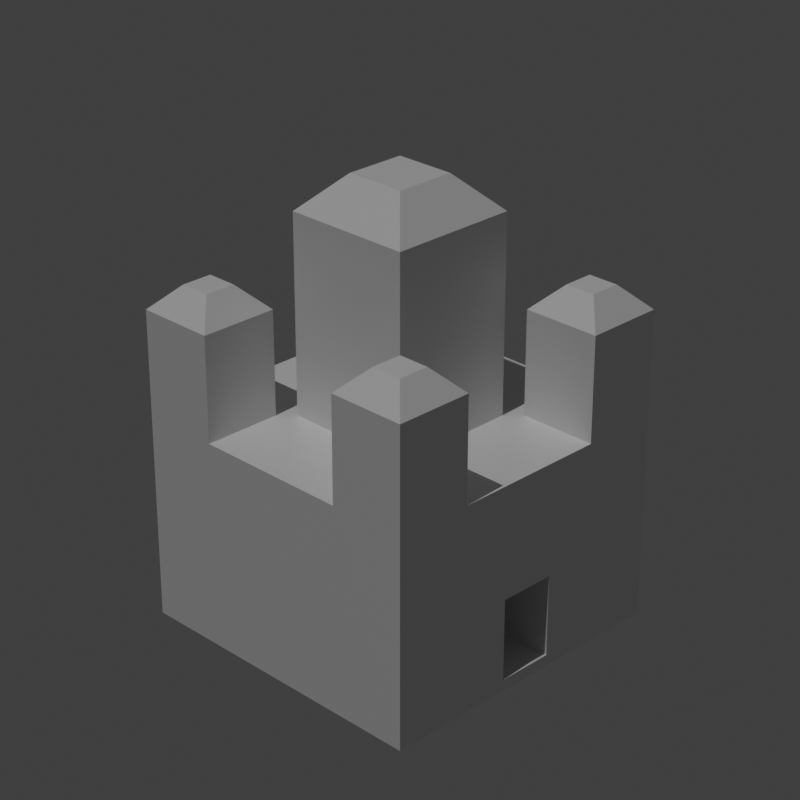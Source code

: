 # Source: capital.blend  (saved by Blender 3.0.42; exported with 4.5.12 LTS)
import bpy
from mathutils import Matrix  # noqa: F401  (used for matrix-valued properties, if any)

bpy.ops.wm.read_factory_settings(use_empty=True)
scene = bpy.context.scene
scene.name = 'Scene'

# ---- collections
col_collection = bpy.data.collections.new('Collection'); scene.collection.children.link(col_collection)

# ---- materials (node trees are filled in below, after node groups)
mat_material = bpy.data.materials.new('Material')
mat_material.alpha_threshold = 0.0
mat_material.use_transparent_shadow = False
mat_material.line_color = (0.0, 0.0, 0.0, 1.0)

# ---- material node trees
mat_material.use_nodes = True; mat_material.node_tree.nodes.clear()
_N = mat_material.node_tree.nodes; _L = mat_material.node_tree.links
n0 = _N.new('ShaderNodeOutputMaterial'); n0.name = 'Material Output'; n0.location = (300, 300)
n1 = _N.new('ShaderNodeBsdfPrincipled'); n1.name = 'Principled BSDF'; n1.location = (10, 300)
n1.distribution = 'GGX'
n1.subsurface_method = 'RANDOM_WALK_SKIN'
n1.inputs[2].default_value = 0.4
n1.inputs[3].default_value = 1.45
n1.inputs[27].default_value = (0.0, 0.0, 0.0, 1.0)
n1.inputs[28].default_value = 1.0
_L.new(n1.outputs[0], n0.inputs[0])
n0.is_active_output = True

# ---- world
world_world = bpy.data.worlds.new('World'); scene.world = world_world
world_world.use_nodes = True; world_world.node_tree.nodes.clear()
_N = world_world.node_tree.nodes; _L = world_world.node_tree.links
n0 = _N.new('ShaderNodeOutputWorld'); n0.name = 'World Output'; n0.location = (300, 300)
n1 = _N.new('ShaderNodeBackground'); n1.name = 'Background'; n1.location = (10, 300)
n1.inputs[0].default_value = (0.05088, 0.05088, 0.05088, 1.0)
_L.new(n1.outputs[0], n0.inputs[0])
n0.is_active_output = True
world_world.color = (0.05088, 0.05088, 0.05088)
world_world.use_sun_shadow = False
world_world.sun_shadow_jitter_overblur = 0.0

# ---- cameras
cam_camera = bpy.data.cameras.new('Camera')
cam_camera.clip_end = 100.0
cam_camera.lens = 100.0
cam_camera.ortho_scale = 7.314

# ---- lights
light_sun = bpy.data.lights.new('Sun', 'SUN')
light_sun.transmission_factor = 0.0
light_sun.energy = 1.0
light_sun.shadow_soft_size = 0.125

# ---- meshes
me_cube = bpy.data.meshes.new('Cube')
me_cube.from_pydata([(1.0, 1.0, 0.3138), (1.0, 1.0, -1.0), (1.0, -1.0, 0.3138), (1.0, -1.0, -1.0), (-1.0, 1.0, 0.3138), (-1.0, 1.0, -1.0), (-1.0, -1.0, 0.3138), (-1.0, -1.0, -1.0), (0.5, 1.0, -1.0), (0.0, 1.0, -1.0), (-0.5, 1.0, -1.0), (0.5, -1.0, 0.3138), (0.0, -1.0, 0.3138), (-0.5, -1.0, 0.3138), (-0.5, -1.0, -1.0), (0.0, -1.0, -1.0), (0.5, -1.0, -1.0), (-0.5, 1.0, 0.3138), (0.0, 1.0, 0.3138), (0.5, 1.0, 0.3138), (-1.0, 0.5, -1.0), (-1.0, 0.0, -1.0), (-1.0, -0.5, -1.0), (1.0, 0.5, 0.3138), (1.0, 0.0, 0.3138), (1.0, -0.5, 0.3138), (-1.0, -0.5, 0.3138), (-1.0, 0.0, 0.3138), (-1.0, 0.5, 0.3138), (1.0, -0.5, -1.0), (1.0, 0.0, -1.0), (1.0, 0.5, -1.0), (-0.5, 0.5, -1.0), (-0.5, 0.0, -1.0), (-0.5, -0.5, -1.0), (0.0, 0.5, -1.0), (0.0, 0.0, -1.0), (0.0, -0.5, -1.0), (0.5, 0.5, -1.0), (0.5, 0.0, -1.0), (0.5, -0.5, -1.0), (0.4132, 0.4132, 0.3138), (0.4132, 0.0, 0.3138), (0.4132, -0.4132, 0.3138), (0.0, 0.4132, 0.3138), (0.0, -0.4132, 0.3138), (-0.4132, 0.4132, 0.3138), (-0.4132, 0.0, 0.3138), (-0.4132, -0.4132, 0.3138), (0.5, 0.5, 0.3138), (0.5, 0.0, 0.3138), (0.5, -0.5, 0.3138), (-0.5, 0.5, 0.3138), (-0.5, 0.0, 0.3138), (-0.5, -0.5, 0.3138), (0.0, 0.5, 0.3138), (0.0, -0.5, 0.3138), (0.4132, 0.4132, 1.56), (0.192, 0.192, 1.781), (0.192, 0.0, 1.781), (0.4132, 0.0, 1.56), (0.192, -0.192, 1.781), (0.4132, -0.4132, 1.56), (-0.192, 0.192, 1.781), (-0.4132, 0.4132, 1.56), (-0.4132, 0.0, 1.56), (-0.192, 0.0, 1.781), (-0.4132, -0.4132, 1.56), (-0.192, -0.192, 1.781), (0.0, 0.192, 1.781), (0.0, 0.4132, 1.56), (0.0, -0.4132, 1.56), (0.0, -0.192, 1.781), (-0.5, -1.0, 0.9737), (-0.6515, -0.8485, 1.125), (-0.8485, -0.8485, 1.125), (-1.0, -1.0, 0.9737), (1.0, -0.5, 0.9737), (0.8485, -0.6515, 1.125), (0.8485, -0.8485, 1.125), (1.0, -1.0, 0.9737), (-1.0, 0.5, 0.9737), (-0.8485, 0.6515, 1.125), (-0.8485, 0.8485, 1.125), (-1.0, 1.0, 0.9737), (0.5, 1.0, 0.9737), (0.6515, 0.8485, 1.125), (0.8485, 0.8485, 1.125), (1.0, 1.0, 0.9737), (0.6515, -0.8485, 1.125), (0.5, -1.0, 0.9737), (-0.6515, 0.8485, 1.125), (-0.5, 1.0, 0.9737), (0.6515, -0.6515, 1.125), (0.5, -0.5, 0.9737), (-0.5, -0.5, 0.9737), (-0.6515, -0.6515, 1.125), (0.8485, 0.6515, 1.125), (1.0, 0.5, 0.9737), (-0.8485, -0.6515, 1.125), (-1.0, -0.5, 0.9737), (0.5, 0.5, 0.9737), (0.6515, 0.6515, 1.125), (-0.6515, 0.6515, 1.125), (-0.5, 0.5, 0.9737), (0.1822, -1.0, -0.4047), (0.1822, -1.0, -0.9268), (-0.1822, -1.0, -0.4047), (-0.1822, -1.0, -0.9268), (0.1822, -0.3174, -0.4047), (-0.1822, -0.3174, -0.4047), (0.1822, -0.3174, -0.9268), (-0.1822, -0.3174, -0.9268)], [], [(26, 6, 76, 100), (14, 13, 6, 7), (20, 28, 4, 5), (40, 29, 3, 16), (29, 25, 2, 3), (8, 19, 0, 1), (5, 4, 17, 10), (10, 17, 18, 9), (9, 18, 19, 8), (22, 34, 14, 7), (34, 37, 15, 14), (37, 40, 16, 15), (3, 2, 11, 16), (108, 106, 111, 112), (51, 56, 12, 11), (56, 54, 13, 12), (18, 17, 52, 55), (43, 42, 60, 62), (19, 18, 55, 49), (6, 13, 73, 76), (23, 49, 50, 24), (24, 50, 51, 25), (9, 8, 38, 35), (35, 38, 39, 36), (36, 39, 40, 37), (10, 9, 35, 32), (32, 35, 36, 33), (33, 36, 37, 34), (5, 10, 32, 20), (20, 32, 33, 21), (21, 33, 34, 22), (1, 0, 23, 31), (31, 23, 24, 30), (30, 24, 25, 29), (8, 1, 31, 38), (38, 31, 30, 39), (39, 30, 29, 40), (7, 6, 26, 22), (22, 26, 27, 21), (21, 27, 28, 20), (23, 0, 88, 98), (52, 28, 27, 53), (53, 27, 26, 54), (13, 54, 95, 73), (25, 51, 94, 77), (19, 49, 101, 85), (28, 52, 104, 81), (49, 23, 98, 101), (0, 19, 85, 88), (78, 93, 89, 79), (11, 2, 80, 90), (4, 28, 81, 84), (91, 83, 82, 103), (51, 11, 90, 94), (87, 86, 102, 97), (52, 17, 92, 104), (54, 26, 100, 95), (17, 4, 84, 92), (2, 25, 77, 80), (41, 42, 50, 49), (42, 43, 51, 50), (47, 46, 52, 53), (48, 47, 53, 54), (46, 44, 55, 52), (45, 48, 54, 56), (44, 41, 49, 55), (43, 45, 56, 51), (41, 44, 70, 57), (47, 48, 67, 65), (44, 46, 64, 70), (59, 58, 69, 63, 66, 68, 72, 61), (46, 47, 65, 64), (48, 45, 71, 67), (45, 43, 62, 71), (58, 59, 60, 57), (59, 61, 62, 60), (64, 65, 66, 63), (65, 67, 68, 66), (63, 69, 70, 64), (67, 71, 72, 68), (69, 58, 57, 70), (71, 62, 61, 72), (42, 41, 57, 60), (74, 75, 76, 73), (78, 79, 80, 77), (82, 83, 84, 81), (86, 87, 88, 85), (79, 89, 90, 80), (83, 91, 92, 84), (94, 90, 89, 93), (96, 74, 73, 95), (87, 97, 98, 88), (75, 99, 100, 76), (85, 101, 102, 86), (91, 103, 104, 92), (101, 98, 97, 102), (93, 78, 77, 94), (81, 104, 103, 82), (99, 96, 95, 100), (96, 99, 75, 74), (105, 106, 16, 11), (107, 105, 11, 13), (108, 107, 13, 14), (106, 108, 14, 16), (111, 109, 110, 112), (105, 107, 110, 109), (107, 108, 112, 110), (106, 105, 109, 111)])
_uv = me_cube.uv_layers.new(name='UVMap')
_uv.uv.foreach_set('vector', [0.625, 0.0625, 0.625, 0.0, 0.625, 0.0, 0.625, 0.0625, 0.375, 0.9375, 0.625, 0.9375, 0.625, 1.0, 0.375, 1.0, 0.375, 0.1875, 0.625, 0.1875, 0.625, 0.25, 0.375, 0.25, 0.3125, 0.6875, 0.375, 0.6875, 0.375, 0.75, 0.3125, 0.75, 0.375, 0.6875, 0.625, 0.6875, 0.625, 0.75, 0.375, 0.75, 0.375, 0.4375, 0.625, 0.4375, 0.625, 0.5, 0.375, 0.5, 0.375, 0.25, 0.625, 0.25, 0.625, 0.3125, 0.375, 0.3125, 0.375, 0.3125, 0.625, 0.3125, 0.625, 0.375, 0.375, 0.375, 0.375, 0.375, 0.625, 0.375, 0.625, 0.4375, 0.375, 0.4375, 0.125, 0.6875, 0.1875, 0.6875, 0.1875, 0.75, 0.125, 0.75, 0.1875, 0.6875, 0.25, 0.6875, 0.25, 0.75, 0.1875, 0.75, 0.25, 0.6875, 0.3125, 0.6875, 0.3125, 0.75, 0.25, 0.75, 0.375, 0.75, 0.625, 0.75, 0.625, 0.8125, 0.375, 0.8125, 0.4011, 0.9204, 0.4011, 0.8296, 0.4011, 0.8296, 0.4011, 0.9204, 0.6875, 0.6875, 0.75, 0.6875, 0.75, 0.75, 0.6875, 0.75, 0.75, 0.6875, 0.8125, 0.6875, 0.8125, 0.75, 0.75, 0.75, 0.75, 0.5, 0.8125, 0.5, 0.8125, 0.5625, 0.75, 0.5625, 0.6983, 0.6767, 0.6983, 0.625, 0.6983, 0.625, 0.6983, 0.6767, 0.6875, 0.5, 0.75, 0.5, 0.75, 0.5625, 0.6875, 0.5625, 0.625, 1.0, 0.625, 0.9375, 0.625, 0.9375, 0.625, 1.0, 0.625, 0.5625, 0.6875, 0.5625, 0.6875, 0.625, 0.625, 0.625, 0.625, 0.625, 0.6875, 0.625, 0.6875, 0.6875, 0.625, 0.6875, 0.25, 0.5, 0.3125, 0.5, 0.3125, 0.5625, 0.25, 0.5625, 0.25, 0.5625, 0.3125, 0.5625, 0.3125, 0.625, 0.25, 0.625, 0.25, 0.625, 0.3125, 0.625, 0.3125, 0.6875, 0.25, 0.6875, 0.1875, 0.5, 0.25, 0.5, 0.25, 0.5625, 0.1875, 0.5625, 0.1875, 0.5625, 0.25, 0.5625, 0.25, 0.625, 0.1875, 0.625, 0.1875, 0.625, 0.25, 0.625, 0.25, 0.6875, 0.1875, 0.6875, 0.125, 0.5, 0.1875, 0.5, 0.1875, 0.5625, 0.125, 0.5625, 0.125, 0.5625, 0.1875, 0.5625, 0.1875, 0.625, 0.125, 0.625, 0.125, 0.625, 0.1875, 0.625, 0.1875, 0.6875, 0.125, 0.6875, 0.375, 0.5, 0.625, 0.5, 0.625, 0.5625, 0.375, 0.5625, 0.375, 0.5625, 0.625, 0.5625, 0.625, 0.625, 0.375, 0.625, 0.375, 0.625, 0.625, 0.625, 0.625, 0.6875, 0.375, 0.6875, 0.3125, 0.5, 0.375, 0.5, 0.375, 0.5625, 0.3125, 0.5625, 0.3125, 0.5625, 0.375, 0.5625, 0.375, 0.625, 0.3125, 0.625, 0.3125, 0.625, 0.375, 0.625, 0.375, 0.6875, 0.3125, 0.6875, 0.375, 0.0, 0.625, 0.0, 0.625, 0.0625, 0.375, 0.0625, 0.375, 0.0625, 0.625, 0.0625, 0.625, 0.125, 0.375, 0.125, 0.375, 0.125, 0.625, 0.125, 0.625, 0.1875, 0.375, 0.1875, 0.625, 0.5625, 0.625, 0.5, 0.625, 0.5, 0.625, 0.5625, 0.8125, 0.5625, 0.875, 0.5625, 0.875, 0.625, 0.8125, 0.625, 0.8125, 0.625, 0.875, 0.625, 0.875, 0.6875, 0.8125, 0.6875, 0.8125, 0.75, 0.8125, 0.6875, 0.8125, 0.6875, 0.8125, 0.75, 0.625, 0.6875, 0.6875, 0.6875, 0.6875, 0.6875, 0.625, 0.6875, 0.6875, 0.5, 0.6875, 0.5625, 0.6875, 0.5625, 0.6875, 0.5, 0.875, 0.5625, 0.8125, 0.5625, 0.8125, 0.5625, 0.875, 0.5625, 0.6875, 0.5625, 0.625, 0.5625, 0.625, 0.5625, 0.6875, 0.5625, 0.625, 0.5, 0.625, 0.4375, 0.625, 0.4375, 0.625, 0.5, 0.6439, 0.7064, 0.6686, 0.7064, 0.6686, 0.7311, 0.6439, 0.7311, 0.625, 0.8125, 0.625, 0.75, 0.625, 0.75, 0.625, 0.8125, 0.625, 0.25, 0.625, 0.1875, 0.625, 0.1875, 0.625, 0.25, 0.8314, 0.5189, 0.8561, 0.5189, 0.8561, 0.5436, 0.8314, 0.5436, 0.6875, 0.6875, 0.6875, 0.75, 0.6875, 0.75, 0.6875, 0.6875, 0.6439, 0.5189, 0.6686, 0.5189, 0.6686, 0.5436, 0.6439, 0.5436, 0.8125, 0.5625, 0.8125, 0.5, 0.8125, 0.5, 0.8125, 0.5625, 0.8125, 0.6875, 0.875, 0.6875, 0.875, 0.6875, 0.8125, 0.6875, 0.625, 0.3125, 0.625, 0.25, 0.625, 0.25, 0.625, 0.3125, 0.625, 0.75, 0.625, 0.6875, 0.625, 0.6875, 0.625, 0.75, 0.6983, 0.5733, 0.6983, 0.625, 0.6875, 0.625, 0.6875, 0.5625, 0.6983, 0.625, 0.6983, 0.6767, 0.6875, 0.6875, 0.6875, 0.625, 0.8017, 0.625, 0.8017, 0.5733, 0.8125, 0.5625, 0.8125, 0.625, 0.8017, 0.6767, 0.8017, 0.625, 0.8125, 0.625, 0.8125, 0.6875, 0.8017, 0.5733, 0.75, 0.5733, 0.75, 0.5625, 0.8125, 0.5625, 0.75, 0.6767, 0.8017, 0.6767, 0.8125, 0.6875, 0.75, 0.6875, 0.75, 0.5733, 0.6983, 0.5733, 0.6875, 0.5625, 0.75, 0.5625, 0.6983, 0.6767, 0.75, 0.6767, 0.75, 0.6875, 0.6875, 0.6875, 0.6983, 0.5733, 0.75, 0.5733, 0.75, 0.5733, 0.6983, 0.5733, 0.8017, 0.625, 0.8017, 0.6767, 0.8017, 0.6767, 0.8017, 0.625, 0.75, 0.5733, 0.8017, 0.5733, 0.8017, 0.5733, 0.75, 0.5733, 0.726, 0.625, 0.726, 0.601, 0.75, 0.601, 0.774, 0.601, 0.774, 0.625, 0.774, 0.649, 0.75, 0.649, 0.726, 0.649, 0.8017, 0.5733, 0.8017, 0.625, 0.8017, 0.625, 0.8017, 0.5733, 0.8017, 0.6767, 0.75, 0.6767, 0.75, 0.6767, 0.8017, 0.6767, 0.75, 0.6767, 0.6983, 0.6767, 0.6983, 0.6767, 0.75, 0.6767, 0.726, 0.601, 0.726, 0.625, 0.6983, 0.625, 0.6983, 0.5733, 0.726, 0.625, 0.726, 0.649, 0.6983, 0.6767, 0.6983, 0.625, 0.8017, 0.5733, 0.8017, 0.625, 0.774, 0.625, 0.774, 0.601, 0.8017, 0.625, 0.8017, 0.6767, 0.774, 0.649, 0.774, 0.625, 0.774, 0.601, 0.75, 0.601, 0.75, 0.5733, 0.8017, 0.5733, 0.8017, 0.6767, 0.75, 0.6767, 0.75, 0.649, 0.774, 0.649, 0.75, 0.601, 0.726, 0.601, 0.6983, 0.5733, 0.75, 0.5733, 0.75, 0.6767, 0.6983, 0.6767, 0.726, 0.649, 0.75, 0.649, 0.6983, 0.625, 0.6983, 0.5733, 0.6983, 0.5733, 0.6983, 0.625, 0.8314, 0.7311, 0.8561, 0.7311, 0.875, 0.75, 0.8125, 0.75, 0.6439, 0.7064, 0.6439, 0.7311, 0.625, 0.75, 0.625, 0.6875, 0.8561, 0.5436, 0.8561, 0.5189, 0.875, 0.5, 0.875, 0.5625, 0.6686, 0.5189, 0.6439, 0.5189, 0.625, 0.5, 0.6875, 0.5, 0.6439, 0.7311, 0.6686, 0.7311, 0.6875, 0.75, 0.625, 0.75, 0.8561, 0.5189, 0.8314, 0.5189, 0.8125, 0.5, 0.875, 0.5, 0.6875, 0.6875, 0.6875, 0.75, 0.6686, 0.7311, 0.6686, 0.7064, 0.8314, 0.7064, 0.8314, 0.7311, 0.8125, 0.75, 0.8125, 0.6875, 0.6439, 0.5189, 0.6439, 0.5436, 0.625, 0.5625, 0.625, 0.5, 0.8561, 0.7311, 0.8561, 0.7064, 0.875, 0.6875, 0.875, 0.75, 0.6875, 0.5, 0.6875, 0.5625, 0.6686, 0.5436, 0.6686, 0.5189, 0.8314, 0.5189, 0.8314, 0.5436, 0.8125, 0.5625, 0.8125, 0.5, 0.6875, 0.5625, 0.625, 0.5625, 0.6439, 0.5436, 0.6686, 0.5436, 0.6686, 0.7064, 0.6439, 0.7064, 0.625, 0.6875, 0.6875, 0.6875, 0.875, 0.5625, 0.8125, 0.5625, 0.8314, 0.5436, 0.8561, 0.5436, 0.8561, 0.7064, 0.8314, 0.7064, 0.8125, 0.6875, 0.875, 0.6875, 0.8314, 0.7064, 0.8561, 0.7064, 0.8561, 0.7311, 0.8314, 0.7311, 0.5989, 0.8296, 0.4011, 0.8296, 0.375, 0.8125, 0.625, 0.8125, 0.5989, 0.9204, 0.5989, 0.8296, 0.625, 0.8125, 0.625, 0.9375, 0.4011, 0.9204, 0.5989, 0.9204, 0.625, 0.9375, 0.375, 0.9375, 0.4011, 0.8296, 0.4011, 0.9204, 0.375, 0.9375, 0.375, 0.8125, 0.4011, 0.8296, 0.5989, 0.8296, 0.5989, 0.9204, 0.4011, 0.9204, 0.5989, 0.8296, 0.5989, 0.9204, 0.5989, 0.9204, 0.5989, 0.8296, 0.5989, 0.9204, 0.4011, 0.9204, 0.4011, 0.9204, 0.5989, 0.9204, 0.4011, 0.8296, 0.5989, 0.8296, 0.5989, 0.8296, 0.4011, 0.8296])
me_cube.materials.append(mat_material)
me_cube.use_remesh_preserve_volume = False
me_cube.use_remesh_preserve_attributes = False
me_cube.use_mirror_vertex_groups = False
me_cube.update()

# ---- objects
ob_cube = bpy.data.objects.new('Cube', me_cube)
ob_camera = bpy.data.objects.new('Camera', cam_camera)
ob_sun = bpy.data.objects.new('Sun', light_sun)

# ---- transforms, parenting, visibility, modifiers, constraints
ob_cube.location = (0.0, 0.0, 0.0)
ob_cube.lock_rotations_4d = False
ob_cube.empty_display_type = 'ARROWS'
ob_cube.lineart.crease_threshold = 0.0
ob_camera.location = (-8.0, -8.0, 6.0)
ob_camera.rotation_euler = (1.112, 0.0, -0.7854)
ob_camera.scale = (0.1301, 0.1301, 0.1301)
ob_camera.lock_rotations_4d = False
ob_camera.empty_display_type = 'ARROWS'
ob_camera.color = (0.0, 0.0, 0.0, 0.0)
ob_camera.display_type = 'WIRE'
ob_camera.lineart.crease_threshold = 0.0
ob_sun.location = (-4.384, 5.726, 6.973)
ob_sun.rotation_euler = (-0.1205, -0.4117, 0.353)

# ---- collection membership
col_collection.objects.link(ob_cube)
col_collection.objects.link(ob_camera)
col_collection.objects.link(ob_sun)

# ---- scene / render settings (as saved in the file)
scene.camera = ob_camera
scene.frame_start = 1; scene.frame_end = 250; scene.frame_set(2)
scene.render.engine = 'BLENDER_EEVEE_NEXT'
scene.render.resolution_x = 512
scene.render.resolution_y = 512
scene.cycles.sampling_pattern = 'TABULATED_SOBOL'
scene.cycles.use_light_tree = False
scene.view_settings.view_transform = 'Standard'
bpy.context.view_layer.update()
